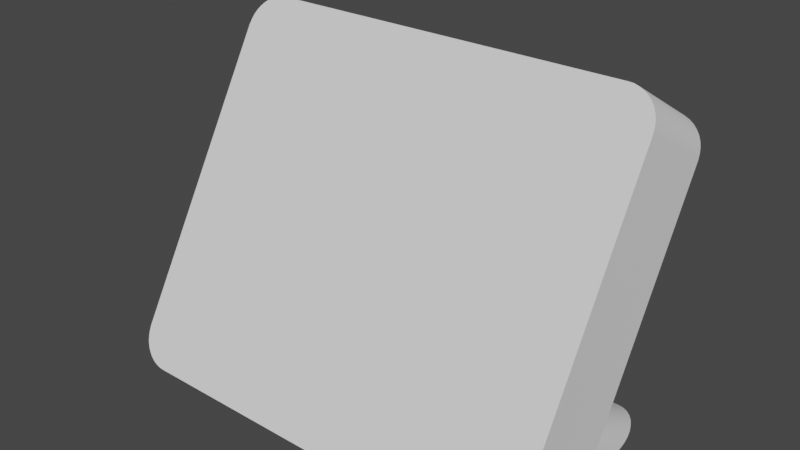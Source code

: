# Source: clock.blend  (saved by Blender 3.1.7; exported with 4.5.12 LTS)
import bpy
from mathutils import Matrix  # noqa: F401  (used for matrix-valued properties, if any)

bpy.ops.wm.read_factory_settings(use_empty=True)
scene = bpy.context.scene
scene.name = 'Scene'

# ---- collections
col_collection = bpy.data.collections.new('Collection'); scene.collection.children.link(col_collection)

# ---- node groups
ng_auto_smooth = bpy.data.node_groups.new('Auto Smooth', 'GeometryNodeTree')
_s = ng_auto_smooth.interface.new_socket(name='Geometry', in_out='OUTPUT', socket_type='NodeSocketGeometry')
_s = ng_auto_smooth.interface.new_socket(name='Geometry', in_out='INPUT', socket_type='NodeSocketGeometry')
_s = ng_auto_smooth.interface.new_socket(name='Angle', in_out='INPUT', socket_type='NodeSocketFloat')
_s.subtype = 'ANGLE'
_s.min_value = 0.0
_s.max_value = 3.142
ng_auto_smooth.is_modifier = True
_N = ng_auto_smooth.nodes; _L = ng_auto_smooth.links
n0 = _N.new('NodeGroupOutput'); n0.name = 'Group Output'; n0.location = (480, -100)
n1 = _N.new('NodeGroupInput'); n1.name = 'Group Input'; n1.location = (-420, -300)
n2 = _N.new('NodeGroupInput'); n2.name = 'Group Input.001'; n2.location = (-60, -100)
n3 = _N.new('GeometryNodeSetShadeSmooth'); n3.name = 'Set Shade Smooth'; n3.location = (120, -100)
n3.domain = 'EDGE'
n4 = _N.new('GeometryNodeSetShadeSmooth'); n4.name = 'Set Shade Smooth.001'; n4.location = (300, -100)
n5 = _N.new('GeometryNodeInputMeshEdgeAngle'); n5.name = 'Edge Angle'; n5.location = (-420, -220)
n6 = _N.new('GeometryNodeInputEdgeSmooth'); n6.name = 'Is Edge Smooth'; n6.location = (-60, -160)
n7 = _N.new('GeometryNodeInputShadeSmooth'); n7.name = 'Is Face Smooth'; n7.location = (-240, -340)
n8 = _N.new('FunctionNodeBooleanMath'); n8.name = 'Boolean Math'; n8.location = (-60, -220)
n9 = _N.new('FunctionNodeCompare'); n9.name = 'Compare'; n9.location = (-240, -180)
n9.operation = 'LESS_EQUAL'
_L.new(n5.outputs[0], n9.inputs[0])
_L.new(n4.outputs[0], n0.inputs[0])
_L.new(n1.outputs[1], n9.inputs[1])
_L.new(n9.outputs[0], n8.inputs[0])
_L.new(n7.outputs[0], n8.inputs[1])
_L.new(n2.outputs[0], n3.inputs[0])
_L.new(n6.outputs[0], n3.inputs[1])
_L.new(n3.outputs[0], n4.inputs[0])
_L.new(n8.outputs[0], n3.inputs[2])
n0.is_active_output = True

# ---- world
world_world = bpy.data.worlds.new('World'); scene.world = world_world
world_world.use_nodes = True; world_world.node_tree.nodes.clear()
_N = world_world.node_tree.nodes; _L = world_world.node_tree.links
n0 = _N.new('ShaderNodeOutputWorld'); n0.name = 'World Output'; n0.location = (300, 300)
n1 = _N.new('ShaderNodeBackground'); n1.name = 'Background'; n1.location = (10, 300)
n1.inputs[0].default_value = (0.05088, 0.05088, 0.05088, 1.0)
_L.new(n1.outputs[0], n0.inputs[0])
n0.is_active_output = True
world_world.color = (0.05088, 0.05088, 0.05088)
world_world.use_sun_shadow = False
world_world.sun_shadow_jitter_overblur = 0.0

# ---- meshes
me_cube_002 = bpy.data.meshes.new('Cube.002')
me_cube_002.from_pydata([(0.1099, 0.01394, -0.0188), (0.09269, 0.02252, -0.003929), (0.1096, 0.01528, -0.01647), (0.109, 0.01659, -0.0142), (0.108, 0.01784, -0.01205), (0.1066, 0.01899, -0.01006), (0.1048, 0.02001, -0.008284), (0.1028, 0.02088, -0.006769), (0.1005, 0.02159, -0.00555), (0.09799, 0.0221, -0.004657), (0.09537, 0.02242, -0.004112), (-0.09269, 0.02252, -0.003929), (-0.1099, 0.01394, -0.0188), (-0.09537, 0.02242, -0.004112), (-0.09799, 0.0221, -0.004657), (-0.1005, 0.02159, -0.00555), (-0.1028, 0.02088, -0.006769), (-0.1048, 0.02001, -0.008284), (-0.1066, 0.01899, -0.01006), (-0.108, 0.01784, -0.01205), (-0.109, 0.01659, -0.0142), (-0.1096, 0.01528, -0.01647), (0.1099, 0.03218, -0.02933), (-0.1099, 0.03218, -0.02933), (-0.09269, 0.06652, -0.02933), (-0.09537, 0.06609, -0.02933), (-0.09799, 0.06484, -0.02933), (-0.1005, 0.06278, -0.02933), (-0.1028, 0.05996, -0.02933), (-0.1048, 0.05646, -0.02933), (-0.1066, 0.05236, -0.02933), (-0.108, 0.04777, -0.02933), (-0.109, 0.04279, -0.02933), (-0.1096, 0.03755, -0.02933), (0.09269, 0.06652, -0.02933), (0.09537, 0.06609, -0.02933), (0.09799, 0.06484, -0.02933), (0.1005, 0.06278, -0.02933), (0.1028, 0.05996, -0.02933), (0.1048, 0.05646, -0.02933), (0.1066, 0.05236, -0.02933), (0.108, 0.04777, -0.02933), (0.109, 0.04279, -0.02933), (0.1096, 0.03755, -0.02933), (0.09231, -0.04603, -0.02106), (0.1003, -0.04203, -0.01414), (0.09388, -0.04597, -0.02096), (0.09503, -0.04583, -0.02072), (0.09614, -0.0456, -0.02032), (0.09715, -0.04529, -0.01978), (0.09806, -0.0449, -0.01911), (0.09883, -0.04445, -0.01833), (0.09945, -0.04394, -0.01745), (0.09991, -0.04339, -0.01649), (0.1002, -0.04281, -0.01549), (0.1003, 0.03568, 0.1205), (0.09231, 0.03968, 0.1274), (0.1002, 0.03646, 0.1218), (0.09991, 0.03704, 0.1228), (0.09945, 0.03759, 0.1238), (0.09883, 0.0381, 0.1246), (0.09806, 0.03855, 0.1254), (0.09715, 0.03894, 0.1261), (0.09614, 0.03925, 0.1266), (0.09503, 0.03948, 0.127), (0.09388, 0.03962, 0.1273), (-0.1003, -0.04203, -0.01414), (-0.09231, -0.04603, -0.02106), (-0.1002, -0.04281, -0.01549), (-0.09991, -0.04339, -0.01649), (-0.09945, -0.04394, -0.01745), (-0.09883, -0.04445, -0.01833), (-0.09806, -0.0449, -0.01911), (-0.09715, -0.04529, -0.01978), (-0.09614, -0.0456, -0.02032), (-0.09503, -0.04583, -0.02072), (-0.09388, -0.04597, -0.02096), (-0.09231, 0.03968, 0.1274), (-0.1003, 0.03568, 0.1205), (-0.09388, 0.03962, 0.1273), (-0.09503, 0.03948, 0.127), (-0.09614, 0.03925, 0.1266), (-0.09715, 0.03894, 0.1261), (-0.09806, 0.03855, 0.1254), (-0.09883, 0.0381, 0.1246), (-0.09945, 0.03759, 0.1238), (-0.09991, 0.03704, 0.1228), (-0.1002, 0.03646, 0.1218), (0.09269, 0.08844, 0.1102), (0.1099, 0.07986, 0.09538), (0.09537, 0.08834, 0.1101), (0.09799, 0.08802, 0.1095), (0.1005, 0.08751, 0.1086), (0.1028, 0.0868, 0.1074), (0.1048, 0.08593, 0.1059), (0.1066, 0.08491, 0.1041), (0.108, 0.08376, 0.1021), (0.109, 0.08251, 0.09998), (0.1096, 0.0812, 0.09771), (-0.1099, 0.07986, 0.09538), (-0.09269, 0.08844, 0.1102), (-0.1096, 0.0812, 0.09771), (-0.109, 0.08251, 0.09998), (-0.108, 0.08376, 0.1021), (-0.1066, 0.08491, 0.1041), (-0.1048, 0.08593, 0.1059), (-0.1028, 0.0868, 0.1074), (-0.1005, 0.08751, 0.1086), (-0.09799, 0.08802, 0.1095), (-0.09537, 0.08834, 0.1101), (0.1099, 0.007859, -0.02933), (0.1099, -0.01647, -0.02933), (-0.1099, 0.007859, -0.02933), (-0.1099, -0.01647, -0.02933), (-0.09269, -0.0508, -0.02933), (-0.09537, -0.05038, -0.02933), (-0.09799, -0.04912, -0.02933), (-0.1005, -0.04706, -0.02933), (-0.1028, -0.04424, -0.02933), (-0.1048, -0.04074, -0.02933), (-0.1066, -0.03665, -0.02933), (-0.108, -0.03205, -0.02933), (-0.109, -0.02708, -0.02933), (-0.1096, -0.02184, -0.02933), (0.09269, -0.0508, -0.02933), (0.09537, -0.05038, -0.02933), (0.09799, -0.04912, -0.02933), (0.1005, -0.04706, -0.02933), (0.1028, -0.04424, -0.02933), (0.1048, -0.04074, -0.02933), (0.1066, -0.03665, -0.02933), (0.108, -0.03205, -0.02933), (0.109, -0.02708, -0.02933), (0.1096, -0.02184, -0.02933), (0.09537, -0.05069, -0.02915), (0.09799, -0.05038, -0.0286), (0.1005, -0.04986, -0.02771), (0.1028, -0.04916, -0.02649), (0.1048, -0.04829, -0.02497), (0.1066, -0.04726, -0.0232), (0.108, -0.04611, -0.02121), (0.109, -0.04487, -0.01906), (0.109, 0.03852, 0.1254), (0.108, 0.03976, 0.1275), (0.1066, 0.04091, 0.1295), (0.1048, 0.04194, 0.1313), (0.1028, 0.04281, 0.1328), (0.1005, 0.04351, 0.134), (0.09799, 0.04403, 0.1349), (0.09537, 0.04434, 0.1355), (-0.1099, -0.04222, -0.01446), (-0.1096, -0.04356, -0.01679), (-0.109, -0.04487, -0.01906), (-0.108, -0.04611, -0.02121), (-0.1066, -0.04726, -0.0232), (-0.1048, -0.04829, -0.02497), (-0.1028, -0.04916, -0.02649), (-0.1005, -0.04986, -0.02771), (-0.09799, -0.05038, -0.0286), (0.09269, 0.04445, 0.1356), (-0.09269, 0.04445, 0.1356), (-0.1099, 0.03587, 0.1208), (-0.09799, 0.04403, 0.1349), (-0.1005, 0.04351, 0.134), (-0.1028, 0.04281, 0.1328), (-0.1048, 0.04194, 0.1313), (0.1099, -0.04222, -0.01446), (0.1096, -0.04356, -0.01679), (-0.1066, 0.04091, 0.1295), (-0.108, 0.03976, 0.1275), (-0.109, 0.03852, 0.1254), (-0.1096, 0.03721, 0.1231), (-0.09537, -0.05069, -0.02915), (0.1099, 0.03587, 0.1208), (0.1096, 0.03721, 0.1231), (-0.09537, 0.04434, 0.1355)], [], [(22, 0, 110), (12, 23, 112), (11, 24, 25, 13), (13, 25, 26, 14), (14, 26, 27, 15), (15, 27, 28, 16), (16, 28, 29, 17), (18, 17, 29, 30), (31, 19, 18, 30), (32, 20, 19, 31), (33, 21, 20, 32), (23, 12, 21, 33), (34, 1, 10, 35), (35, 10, 9, 36), (36, 9, 8, 37), (37, 8, 7, 38), (38, 7, 6, 39), (6, 5, 40, 39), (5, 4, 41, 40), (4, 3, 42, 41), (3, 2, 43, 42), (2, 0, 22, 43), (24, 11, 1, 34), (25, 24, 34, 35, 36, 37, 38, 39, 40, 41, 42, 43, 22, 110, 112, 23, 33, 32, 31, 30, 29, 28, 27, 26), (110, 89, 173, 166, 111), (109, 100, 88, 90, 91, 92, 93, 94, 95, 96, 97, 98, 89, 110, 112, 99, 101, 102, 103, 104, 105, 106, 107, 108), (100, 160, 159, 88), (65, 56, 77, 79, 80, 81, 82, 83, 84, 85, 86, 87, 78, 66, 68, 69, 70, 71, 72, 73, 74, 75, 76, 67, 44, 46, 47, 48, 49, 50, 51, 52, 53, 54, 45, 55, 57, 58, 59, 60, 61, 62, 63, 64), (150, 161, 99, 112, 113), (114, 172, 115), (172, 158, 116, 115), (158, 157, 117, 116), (157, 156, 118, 117), (156, 155, 119, 118), (154, 120, 119, 155), (153, 121, 120, 154), (152, 122, 121, 153), (151, 123, 122, 152), (150, 113, 123, 151), (160, 100, 109, 175), (175, 109, 108, 162), (162, 108, 107, 163), (163, 107, 106, 164), (164, 106, 105, 165), (165, 105, 104, 168), (168, 104, 103, 169), (169, 103, 102, 170), (170, 102, 101, 171), (171, 101, 99, 161), (134, 124, 125), (135, 134, 125, 126), (136, 135, 126, 127), (137, 136, 127, 128), (138, 137, 128, 129), (130, 139, 138, 129), (131, 140, 139, 130), (132, 141, 140, 131), (133, 167, 141, 132), (111, 166, 167, 133), (88, 159, 149, 90), (90, 149, 148, 91), (91, 148, 147, 92), (92, 147, 146, 93), (93, 146, 145, 94), (94, 145, 144, 95), (95, 144, 143, 96), (96, 143, 142, 97), (97, 142, 174, 98), (98, 174, 173, 89), (114, 115, 116, 117, 118, 119, 120, 121, 122, 123, 113, 112, 110, 111, 133, 132, 131, 130, 129, 128, 127, 126, 125, 124), (46, 44, 124, 134), (47, 46, 134, 135), (49, 48, 136, 137), (51, 50, 138, 139), (53, 52, 140, 141), (59, 58, 142, 143), (61, 60, 144, 145), (63, 62, 146, 147), (65, 64, 148, 149), (44, 67, 114, 124), (68, 66, 150, 151), (69, 68, 151, 152), (71, 70, 153, 154), (73, 72, 155, 156), (75, 74, 157, 158), (77, 56, 159, 160), (66, 78, 161, 150), (81, 80, 162, 163), (83, 82, 164, 165), (45, 54, 167, 166), (85, 84, 168, 169), (87, 86, 170, 171), (67, 76, 172, 114), (56, 65, 149, 159), (48, 47, 135, 136), (50, 49, 137, 138), (52, 51, 139, 140), (54, 53, 141, 167), (55, 45, 166, 173), (57, 55, 173, 174), (58, 57, 174, 142), (60, 59, 143, 144), (62, 61, 145, 146), (64, 63, 147, 148), (70, 69, 152, 153), (72, 71, 154, 155), (74, 73, 156, 157), (76, 75, 158, 172), (79, 77, 160, 175), (80, 79, 175, 162), (82, 81, 163, 164), (84, 83, 165, 168), (86, 85, 169, 170), (78, 87, 171, 161)])
me_cube_002.polygons.foreach_set('use_smooth', [1, 1, 1, 1, 1, 1, 1, 1, 1, 1, 1, 1, 1, 1, 1, 1, 1, 1, 1, 1, 1, 1, 1, 0, 1, 1, 1, 1, 1, 1, 1, 1, 1, 1, 1, 1, 1, 1, 1, 1, 1, 1, 1, 1, 1, 1, 1, 1, 1, 1, 1, 1, 1, 1, 1, 1, 1, 1, 1, 1, 1, 1, 1, 1, 1, 1, 1, 1, 1, 0, 1, 1, 1, 1, 1, 1, 1, 1, 1, 1, 1, 1, 1, 1, 1, 1, 1, 1, 1, 1, 1, 1, 1, 1, 1, 1, 1, 1, 1, 1, 1, 1, 1, 1, 1, 1, 1, 1, 1, 1, 1, 1, 1, 1])
_uv = me_cube_002.uv_layers.new(name='UVMap')
_uv.uv.foreach_set('vector', [0.3975, 0.8537, 0.3975, 0.75, 0.4135, 0.75, 0.3975, 0.5, 0.3975, 0.3963, 0.4135, 0.5, 0.375, 0.5195, 0.125, 0.5195, 0.1268, 0.5165, 0.375, 0.5165, 0.375, 0.5165, 0.1268, 0.5165, 0.1322, 0.5135, 0.375, 0.5135, 0.375, 0.5135, 0.1322, 0.5135, 0.1409, 0.5107, 0.375, 0.5107, 0.375, 0.5107, 0.1409, 0.5107, 0.1529, 0.5081, 0.375, 0.5081, 0.375, 0.5081, 0.1529, 0.5081, 0.1679, 0.5, 0.375, 0.5, 0.3843, 0.5, 0.375, 0.5, 0.375, 0.2929, 0.3843, 0.3103, 0.3873, 0.3299, 0.3873, 0.5, 0.3843, 0.5, 0.3843, 0.3103, 0.3906, 0.3511, 0.3906, 0.5, 0.3873, 0.5, 0.3873, 0.3299, 0.394, 0.3734, 0.394, 0.5, 0.3906, 0.5, 0.3906, 0.3511, 0.3975, 0.3963, 0.3975, 0.5, 0.394, 0.5, 0.394, 0.3734, 0.125, 0.7305, 0.375, 0.7305, 0.375, 0.7335, 0.1268, 0.7335, 0.1268, 0.7335, 0.375, 0.7335, 0.375, 0.7365, 0.1322, 0.7365, 0.1322, 0.7365, 0.375, 0.7365, 0.375, 0.7393, 0.1409, 0.7393, 0.1409, 0.7393, 0.375, 0.7393, 0.375, 0.7419, 0.1529, 0.7419, 0.1529, 0.7419, 0.375, 0.7419, 0.375, 0.75, 0.1679, 0.75, 0.375, 0.75, 0.3843, 0.75, 0.3843, 0.9397, 0.375, 0.9571, 0.3843, 0.75, 0.3873, 0.75, 0.3873, 0.9201, 0.3843, 0.9397, 0.3873, 0.75, 0.3906, 0.75, 0.3906, 0.8989, 0.3873, 0.9201, 0.3906, 0.75, 0.394, 0.75, 0.394, 0.8766, 0.3906, 0.8989, 0.394, 0.75, 0.3975, 0.75, 0.3975, 0.8537, 0.394, 0.8766, 0.125, 0.5195, 0.375, 0.5195, 0.375, 0.7305, 0.125, 0.7305, 0.4523, 0.5002, 0.4537, 0.5, 0.5463, 0.5, 0.5477, 0.5002, 0.549, 0.5008, 0.5502, 0.5019, 0.5514, 0.5033, 0.5524, 0.505, 0.5533, 0.5071, 0.554, 0.5094, 0.5545, 0.5119, 0.5548, 0.5145, 0.5549, 0.5172, 0.5549, 0.5293, 0.4451, 0.5293, 0.4451, 0.5172, 0.4452, 0.5145, 0.4455, 0.5119, 0.446, 0.5094, 0.4467, 0.5071, 0.4476, 0.505, 0.4486, 0.5033, 0.4498, 0.5019, 0.451, 0.5008, 0.4135, 0.75, 0.6025, 0.75, 0.6025, 1.0, 0.3975, 1.0, 0.3975, 0.8537, 0.6247, 0.5165, 0.625, 0.5195, 0.625, 0.7305, 0.6247, 0.7335, 0.6239, 0.7365, 0.6225, 0.7393, 0.6207, 0.7419, 0.6184, 0.7443, 0.6157, 0.7463, 0.6127, 0.7479, 0.6094, 0.749, 0.606, 0.7498, 0.6025, 0.75, 0.4135, 0.75, 0.4135, 0.5, 0.6025, 0.5, 0.606, 0.5002, 0.6094, 0.501, 0.6127, 0.5021, 0.6157, 0.5037, 0.6184, 0.5057, 0.6207, 0.5081, 0.6225, 0.5107, 0.6239, 0.5135, 0.625, 0.5195, 0.875, 0.5195, 0.875, 0.7305, 0.625, 0.7305, 0.6123, 0.01818, 0.6125, 0.01996, 0.6125, 0.23, 0.6123, 0.2318, 0.6119, 0.2331, 0.6114, 0.2344, 0.6105, 0.2355, 0.6095, 0.2366, 0.6083, 0.2375, 0.607, 0.2382, 0.6056, 0.2387, 0.604, 0.239, 0.602, 0.2391, 0.398, 0.2391, 0.396, 0.239, 0.3944, 0.2387, 0.393, 0.2382, 0.3917, 0.2375, 0.3905, 0.2366, 0.3895, 0.2355, 0.3886, 0.2344, 0.3881, 0.2331, 0.3877, 0.2318, 0.3875, 0.23, 0.3875, 0.01996, 0.3877, 0.01818, 0.3881, 0.01686, 0.3886, 0.01561, 0.3895, 0.01445, 0.3905, 0.01342, 0.3917, 0.01254, 0.393, 0.01184, 0.3944, 0.01132, 0.396, 0.011, 0.398, 0.01086, 0.602, 0.01086, 0.604, 0.011, 0.6056, 0.01132, 0.607, 0.01184, 0.6083, 0.01254, 0.6095, 0.01342, 0.6105, 0.01445, 0.6114, 0.01561, 0.6119, 0.01686, 0.3975, 0.25, 0.6025, 0.25, 0.6025, 0.5, 0.4135, 0.5, 0.3975, 0.3963, 0.125, 0.5195, 0.125, 0.5165, 0.1268, 0.5165, 0.125, 0.5165, 0.125, 0.5135, 0.1322, 0.5135, 0.1268, 0.5165, 0.125, 0.5135, 0.125, 0.5107, 0.1409, 0.5107, 0.1322, 0.5135, 0.125, 0.5107, 0.125, 0.5081, 0.1529, 0.5081, 0.1409, 0.5107, 0.125, 0.5081, 0.125, 0.5, 0.1679, 0.5, 0.1529, 0.5081, 0.3843, 0.25, 0.3843, 0.3103, 0.375, 0.2929, 0.375, 0.25, 0.3873, 0.25, 0.3873, 0.3299, 0.3843, 0.3103, 0.3843, 0.25, 0.3906, 0.25, 0.3906, 0.3511, 0.3873, 0.3299, 0.3873, 0.25, 0.394, 0.25, 0.394, 0.3734, 0.3906, 0.3511, 0.3906, 0.25, 0.3975, 0.25, 0.3975, 0.3963, 0.394, 0.3734, 0.394, 0.25, 0.875, 0.5195, 0.625, 0.5195, 0.625, 0.5165, 0.875, 0.5165, 0.875, 0.5165, 0.625, 0.5165, 0.625, 0.5135, 0.875, 0.5135, 0.875, 0.5135, 0.625, 0.5135, 0.625, 0.5107, 0.875, 0.5107, 0.875, 0.5107, 0.625, 0.5107, 0.625, 0.5081, 0.875, 0.5081, 0.875, 0.5081, 0.625, 0.5081, 0.625, 0.5, 0.875, 0.5, 0.625, 0.25, 0.625, 0.5, 0.6157, 0.5, 0.6157, 0.25, 0.6157, 0.25, 0.6157, 0.5, 0.6127, 0.5, 0.6127, 0.25, 0.6127, 0.25, 0.6127, 0.5, 0.6094, 0.5, 0.6094, 0.25, 0.6094, 0.25, 0.6094, 0.5, 0.606, 0.5, 0.606, 0.25, 0.606, 0.25, 0.606, 0.5, 0.6025, 0.5, 0.6025, 0.25, 0.125, 0.7335, 0.125, 0.7305, 0.1268, 0.7335, 0.125, 0.7365, 0.125, 0.7335, 0.1268, 0.7335, 0.1322, 0.7365, 0.125, 0.7393, 0.125, 0.7365, 0.1322, 0.7365, 0.1409, 0.7393, 0.125, 0.7419, 0.125, 0.7393, 0.1409, 0.7393, 0.1529, 0.7419, 0.125, 0.75, 0.125, 0.7419, 0.1529, 0.7419, 0.1679, 0.75, 0.3843, 0.9397, 0.3843, 1.0, 0.375, 1.0, 0.375, 0.9571, 0.3873, 0.9201, 0.3873, 1.0, 0.3843, 1.0, 0.3843, 0.9397, 0.3906, 0.8989, 0.3906, 1.0, 0.3873, 1.0, 0.3873, 0.9201, 0.394, 0.8766, 0.394, 1.0, 0.3906, 1.0, 0.3906, 0.8989, 0.3975, 0.8537, 0.3975, 1.0, 0.394, 1.0, 0.394, 0.8766, 0.625, 0.7305, 0.875, 0.7305, 0.875, 0.7335, 0.625, 0.7335, 0.625, 0.7335, 0.875, 0.7335, 0.875, 0.7365, 0.625, 0.7365, 0.625, 0.7365, 0.875, 0.7365, 0.875, 0.7393, 0.625, 0.7393, 0.625, 0.7393, 0.875, 0.7393, 0.875, 0.7419, 0.625, 0.7419, 0.625, 0.7419, 0.875, 0.7419, 0.875, 0.75, 0.625, 0.75, 0.625, 0.75, 0.625, 1.0, 0.6157, 1.0, 0.6157, 0.75, 0.6157, 0.75, 0.6157, 1.0, 0.6127, 1.0, 0.6127, 0.75, 0.6127, 0.75, 0.6127, 1.0, 0.6094, 1.0, 0.6094, 0.75, 0.6094, 0.75, 0.6094, 1.0, 0.606, 1.0, 0.606, 0.75, 0.606, 0.75, 0.606, 1.0, 0.6025, 1.0, 0.6025, 0.75, 0.4537, 0.5, 0.4523, 0.5002, 0.451, 0.5008, 0.4498, 0.5019, 0.4486, 0.5033, 0.4476, 0.505, 0.4467, 0.5071, 0.446, 0.5094, 0.4455, 0.5119, 0.4452, 0.5145, 0.4451, 0.5172, 0.4451, 0.5293, 0.5549, 0.5293, 0.5549, 0.5172, 0.5548, 0.5145, 0.5545, 0.5119, 0.554, 0.5094, 0.5533, 0.5071, 0.5524, 0.505, 0.5514, 0.5033, 0.5502, 0.5019, 0.549, 0.5008, 0.5477, 0.5002, 0.5463, 0.5, 0.3877, 0.01818, 0.3875, 0.01996, 0.375, 0.01953, 0.3753, 0.01648, 0.3881, 0.01686, 0.3877, 0.01818, 0.3753, 0.01648, 0.3761, 0.0135, 0.3895, 0.01445, 0.3886, 0.01561, 0.3775, 0.01067, 0.3793, 0.008052, 0.3917, 0.01254, 0.3905, 0.01342, 0.3816, 0.005721, 0.3843, 0.003731, 0.3944, 0.01132, 0.393, 0.01184, 0.3873, 0.002129, 0.3906, 0.000956, 0.607, 0.01184, 0.6056, 0.01132, 0.6094, 0.000956, 0.6127, 0.002129, 0.6095, 0.01342, 0.6083, 0.01254, 0.6157, 0.003731, 0.6184, 0.005721, 0.6114, 0.01561, 0.6105, 0.01445, 0.6207, 0.008052, 0.6225, 0.01067, 0.6123, 0.01818, 0.6119, 0.01686, 0.6239, 0.0135, 0.6247, 0.01648, 0.3875, 0.01996, 0.3875, 0.23, 0.375, 0.2305, 0.375, 0.01953, 0.396, 0.239, 0.398, 0.2391, 0.3975, 0.25, 0.394, 0.2498, 0.3944, 0.2387, 0.396, 0.239, 0.394, 0.2498, 0.3906, 0.249, 0.3917, 0.2375, 0.393, 0.2382, 0.3873, 0.2479, 0.3843, 0.2463, 0.3895, 0.2355, 0.3905, 0.2366, 0.3816, 0.2443, 0.3793, 0.2419, 0.3881, 0.2331, 0.3886, 0.2344, 0.3775, 0.2393, 0.3761, 0.2365, 0.6125, 0.23, 0.6125, 0.01996, 0.625, 0.01953, 0.625, 0.2305, 0.398, 0.2391, 0.602, 0.2391, 0.6025, 0.25, 0.3975, 0.25, 0.6114, 0.2344, 0.6119, 0.2331, 0.6239, 0.2365, 0.6225, 0.2393, 0.6095, 0.2366, 0.6105, 0.2355, 0.6207, 0.2419, 0.6184, 0.2443, 0.398, 0.01086, 0.396, 0.011, 0.394, 0.0002405, 0.3975, 0.0, 0.607, 0.2382, 0.6083, 0.2375, 0.6157, 0.2463, 0.6127, 0.2479, 0.604, 0.239, 0.6056, 0.2387, 0.6094, 0.249, 0.606, 0.2498, 0.3875, 0.23, 0.3877, 0.2318, 0.3753, 0.2335, 0.375, 0.2305, 0.6125, 0.01996, 0.6123, 0.01818, 0.6247, 0.01648, 0.625, 0.01953, 0.3886, 0.01561, 0.3881, 0.01686, 0.3761, 0.0135, 0.3775, 0.01067, 0.3905, 0.01342, 0.3895, 0.01445, 0.3793, 0.008052, 0.3816, 0.005721, 0.393, 0.01184, 0.3917, 0.01254, 0.3843, 0.003731, 0.3873, 0.002129, 0.396, 0.011, 0.3944, 0.01132, 0.3906, 0.000956, 0.394, 0.0002405, 0.602, 0.01086, 0.398, 0.01086, 0.3975, 0.0, 0.6025, 0.0, 0.604, 0.011, 0.602, 0.01086, 0.6025, 0.0, 0.606, 0.0002405, 0.6056, 0.01132, 0.604, 0.011, 0.606, 0.0002405, 0.6094, 0.000956, 0.6083, 0.01254, 0.607, 0.01184, 0.6127, 0.002129, 0.6157, 0.003731, 0.6105, 0.01445, 0.6095, 0.01342, 0.6184, 0.005721, 0.6207, 0.008052, 0.6119, 0.01686, 0.6114, 0.01561, 0.6225, 0.01067, 0.6239, 0.0135, 0.393, 0.2382, 0.3944, 0.2387, 0.3906, 0.249, 0.3873, 0.2479, 0.3905, 0.2366, 0.3917, 0.2375, 0.3843, 0.2463, 0.3816, 0.2443, 0.3886, 0.2344, 0.3895, 0.2355, 0.3793, 0.2419, 0.3775, 0.2393, 0.3877, 0.2318, 0.3881, 0.2331, 0.3761, 0.2365, 0.3753, 0.2335, 0.6123, 0.2318, 0.6125, 0.23, 0.625, 0.2305, 0.6247, 0.2335, 0.6119, 0.2331, 0.6123, 0.2318, 0.6247, 0.2335, 0.6239, 0.2365, 0.6105, 0.2355, 0.6114, 0.2344, 0.6225, 0.2393, 0.6207, 0.2419, 0.6083, 0.2375, 0.6095, 0.2366, 0.6184, 0.2443, 0.6157, 0.2463, 0.6056, 0.2387, 0.607, 0.2382, 0.6127, 0.2479, 0.6094, 0.249, 0.602, 0.2391, 0.604, 0.239, 0.606, 0.2498, 0.6025, 0.25])
me_cube_002.use_remesh_fix_poles = True
me_cube_002.use_remesh_preserve_attributes = False
me_cube_002.update()

# ---- objects
ob_cube_001 = bpy.data.objects.new('Cube.001', me_cube_002)

# ---- transforms, parenting, visibility, modifiers, constraints
ob_cube_001.location = (1.745e-18, 0.0254, 0.02933)
_m = ob_cube_001.modifiers.new('Auto Smooth', 'NODES')
_m.node_group = ng_auto_smooth
_gi = [s.identifier for s in ng_auto_smooth.interface.items_tree if s.item_type == 'SOCKET' and s.in_out == 'INPUT']
_m[_gi[1]] = 0.5236  # Angle

# ---- collection membership
col_collection.objects.link(ob_cube_001)

# ---- scene / render settings (as saved in the file)
scene.frame_start = 1; scene.frame_end = 250; scene.frame_set(1)
scene.render.engine = 'BLENDER_EEVEE_NEXT'
scene.cycles.sampling_pattern = 'TABULATED_SOBOL'
scene.cycles.use_light_tree = False
scene.view_settings.view_transform = 'Filmic'
bpy.context.view_layer.update()

# ---- added for rendering (the .blend has no active camera and no usable light): camera, sun
cam_auto = bpy.data.cameras.new('AutoCamera')
cam_auto.lens = 50.0
cam_auto.sensor_width = 36.0
cam_auto.clip_end = 1000.0
ob_auto_camera = bpy.data.objects.new('AutoCamera', cam_auto)
scene.collection.objects.link(ob_auto_camera)
ob_auto_camera.location = (0.284992, -0.297768, 0.310482)
ob_auto_camera.rotation_euler = (1.09748, -7.21219e-08, 0.694738)
scene.camera = ob_auto_camera
light_auto_sun = bpy.data.lights.new('AutoSun', 'SUN')
light_auto_sun.energy = 3.0
light_auto_sun.angle = 0.0523599
ob_auto_sun = bpy.data.objects.new('AutoSun', light_auto_sun)
scene.collection.objects.link(ob_auto_sun)
ob_auto_sun.rotation_euler = (0.872665, 0.174533, 0.523599)
bpy.context.view_layer.update()
